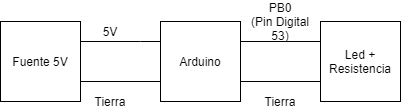

The diagram above was exported from draw.io. Its source (the exported page's mxGraphModel, read from the mxfile embedded in the PNG):
<mxGraphModel dx="806" dy="522" grid="1" gridSize="10" guides="1" tooltips="1" connect="1" arrows="1" fold="1" page="1" pageScale="1" pageWidth="827" pageHeight="1169" math="0" shadow="0">
  <root>
    <mxCell id="0" />
    <mxCell id="1" parent="0" />
    <mxCell id="r6inqJhlxkXittiA9HuX-5" style="edgeStyle=none;rounded=0;orthogonalLoop=1;jettySize=auto;html=1;exitX=1;exitY=0.25;exitDx=0;exitDy=0;entryX=0;entryY=0.25;entryDx=0;entryDy=0;strokeColor=#000000;endArrow=none;endFill=0;" edge="1" parent="1" source="r6inqJhlxkXittiA9HuX-1" target="r6inqJhlxkXittiA9HuX-2">
      <mxGeometry relative="1" as="geometry">
        <Array as="points">
          <mxPoint x="220" y="180" />
        </Array>
      </mxGeometry>
    </mxCell>
    <mxCell id="r6inqJhlxkXittiA9HuX-1" value="Fuente 5V" style="rounded=0;whiteSpace=wrap;html=1;" vertex="1" parent="1">
      <mxGeometry x="80" y="160" width="80" height="80" as="geometry" />
    </mxCell>
    <mxCell id="r6inqJhlxkXittiA9HuX-2" value="Arduino" style="rounded=0;whiteSpace=wrap;html=1;" vertex="1" parent="1">
      <mxGeometry x="240" y="160" width="80" height="80" as="geometry" />
    </mxCell>
    <mxCell id="r6inqJhlxkXittiA9HuX-3" value="Led + Resistencia" style="rounded=0;whiteSpace=wrap;html=1;" vertex="1" parent="1">
      <mxGeometry x="400" y="160" width="80" height="80" as="geometry" />
    </mxCell>
    <mxCell id="r6inqJhlxkXittiA9HuX-6" style="edgeStyle=none;rounded=0;orthogonalLoop=1;jettySize=auto;html=1;exitX=1;exitY=0.25;exitDx=0;exitDy=0;entryX=0;entryY=0.25;entryDx=0;entryDy=0;strokeColor=#000000;endArrow=none;endFill=0;" edge="1" parent="1" source="r6inqJhlxkXittiA9HuX-2" target="r6inqJhlxkXittiA9HuX-3">
      <mxGeometry relative="1" as="geometry">
        <mxPoint x="170" y="190" as="sourcePoint" />
        <mxPoint x="250" y="190" as="targetPoint" />
        <Array as="points" />
      </mxGeometry>
    </mxCell>
    <mxCell id="r6inqJhlxkXittiA9HuX-7" style="edgeStyle=none;rounded=0;orthogonalLoop=1;jettySize=auto;html=1;exitX=0;exitY=0.75;exitDx=0;exitDy=0;entryX=1;entryY=0.75;entryDx=0;entryDy=0;strokeColor=#000000;endArrow=none;endFill=0;" edge="1" parent="1" source="r6inqJhlxkXittiA9HuX-2" target="r6inqJhlxkXittiA9HuX-1">
      <mxGeometry relative="1" as="geometry">
        <mxPoint x="330" y="190" as="sourcePoint" />
        <mxPoint x="410" y="190" as="targetPoint" />
        <Array as="points" />
      </mxGeometry>
    </mxCell>
    <mxCell id="r6inqJhlxkXittiA9HuX-8" style="edgeStyle=none;rounded=0;orthogonalLoop=1;jettySize=auto;html=1;exitX=0;exitY=0.75;exitDx=0;exitDy=0;entryX=1;entryY=0.75;entryDx=0;entryDy=0;strokeColor=#000000;endArrow=none;endFill=0;" edge="1" parent="1" source="r6inqJhlxkXittiA9HuX-3" target="r6inqJhlxkXittiA9HuX-2">
      <mxGeometry relative="1" as="geometry">
        <mxPoint x="250" y="230" as="sourcePoint" />
        <mxPoint x="170" y="230" as="targetPoint" />
        <Array as="points" />
      </mxGeometry>
    </mxCell>
    <mxCell id="r6inqJhlxkXittiA9HuX-10" value="5V" style="text;html=1;strokeColor=none;fillColor=none;align=center;verticalAlign=middle;whiteSpace=wrap;rounded=0;" vertex="1" parent="1">
      <mxGeometry x="170" y="160" width="40" height="20" as="geometry" />
    </mxCell>
    <mxCell id="r6inqJhlxkXittiA9HuX-11" value="Tierra" style="text;html=1;strokeColor=none;fillColor=none;align=center;verticalAlign=middle;whiteSpace=wrap;rounded=0;" vertex="1" parent="1">
      <mxGeometry x="170" y="230" width="40" height="20" as="geometry" />
    </mxCell>
    <mxCell id="r6inqJhlxkXittiA9HuX-12" value="PB0&lt;br&gt;(Pin Digital 53)" style="text;html=1;strokeColor=none;fillColor=none;align=center;verticalAlign=middle;whiteSpace=wrap;rounded=0;" vertex="1" parent="1">
      <mxGeometry x="320" y="150" width="80" height="20" as="geometry" />
    </mxCell>
    <mxCell id="r6inqJhlxkXittiA9HuX-13" value="Tierra" style="text;html=1;strokeColor=none;fillColor=none;align=center;verticalAlign=middle;whiteSpace=wrap;rounded=0;" vertex="1" parent="1">
      <mxGeometry x="320" y="230" width="80" height="20" as="geometry" />
    </mxCell>
  </root>
</mxGraphModel>